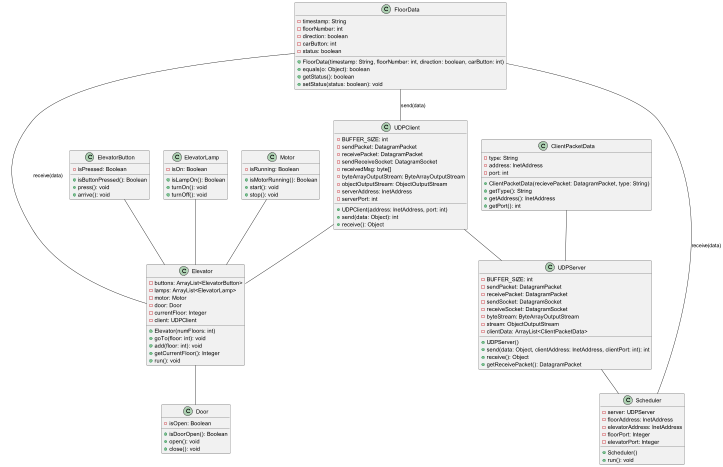

The diagram above was rendered by PlantUML. Its source (embedded in the PNG):
@startuml

class Elevator {
    - buttons: ArrayList<ElevatorButton>
    - lamps: ArrayList<ElevatorLamp>
    - motor: Motor
    - door: Door
    - currentFloor: Integer
    - client: UDPClient

    + Elevator(numFloors: int)
    + goTo(floor: int): void
    + add(floor: int): void
    + getCurrentFloor(): Integer
    + run(): void
}

class Door {
    - isOpen: Boolean
    + isDoorOpen(): Boolean
    + open(): void
    + close(): void
}

class ElevatorButton {
    - isPressed: Boolean
    + isButtonPressed(): Boolean
    + press(): void
    + arrive(): void
}

class ElevatorLamp {
    - isOn: Boolean
    + isLampOn(): Boolean
    + turnOn(): void
    + turnOff(): void
}

class Motor {
    - isRunning: Boolean
    + isMotorRunning(): Boolean
    + start(): void
    + stop(): void
}

class UDPClient {
    - BUFFER_SIZE: int
    - sendPacket: DatagramPacket
    - receivePacket: DatagramPacket
    - sendReceiveSocket: DatagramSocket
    - receivedMsg: byte[]
    - byteArrayOutputStream: ByteArrayOutputStream
    - objectOutputStream: ObjectOutputStream
    - serverAddress: InetAddress
    - serverPort: int

    + UDPClient(address: InetAddress, port: int)
    + send(data: Object): int
    + receive(): Object
}

class UDPServer {
    - BUFFER_SIZE: int
    - sendPacket: DatagramPacket
    - receivePacket: DatagramPacket
    - sendSocket: DatagramSocket
    - receiveSocket: DatagramSocket
    - byteStream: ByteArrayOutputStream
    - stream: ObjectOutputStream
    - clientData: ArrayList<ClientPacketData>

    + UDPServer()
    + send(data: Object, clientAddress: InetAddress, clientPort: int): int
    + receive(): Object
    + getReceivePacket(): DatagramPacket
}

class Scheduler {
    - server: UDPServer
    - floorAddress: InetAddress
    - elevatorAddress: InetAddress
    - floorPort: Integer
    - elevatorPort: Integer

    + Scheduler()
    + run(): void
}

class ClientPacketData {
    - type: String
    - address: InetAddress
    - port: int

    + ClientPacketData(recievePacket: DatagramPacket, type: String)
    + getType(): String
    + getAddress(): InetAddress
    + getPort(): int
}

class FloorData {
    - timestamp: String
    - floorNumber: int
    - direction: boolean
    - carButton: int
    - status: boolean

    + FloorData(timestamp: String, floorNumber: int, direction: boolean, carButton: int)
    + equals(o: Object): boolean
    + getStatus(): boolean
    + setStatus(status: boolean): void
}

UDPClient -- UDPServer
Elevator -- Door
ElevatorButton -- Elevator
ElevatorLamp -- Elevator
Motor -- Elevator
UDPClient -- Elevator
UDPServer -- Scheduler
ClientPacketData -- UDPServer
FloorData -- UDPClient: send(data)
FloorData -- Scheduler: receive(data)
FloorData -- Elevator: receive(data)

@enduml